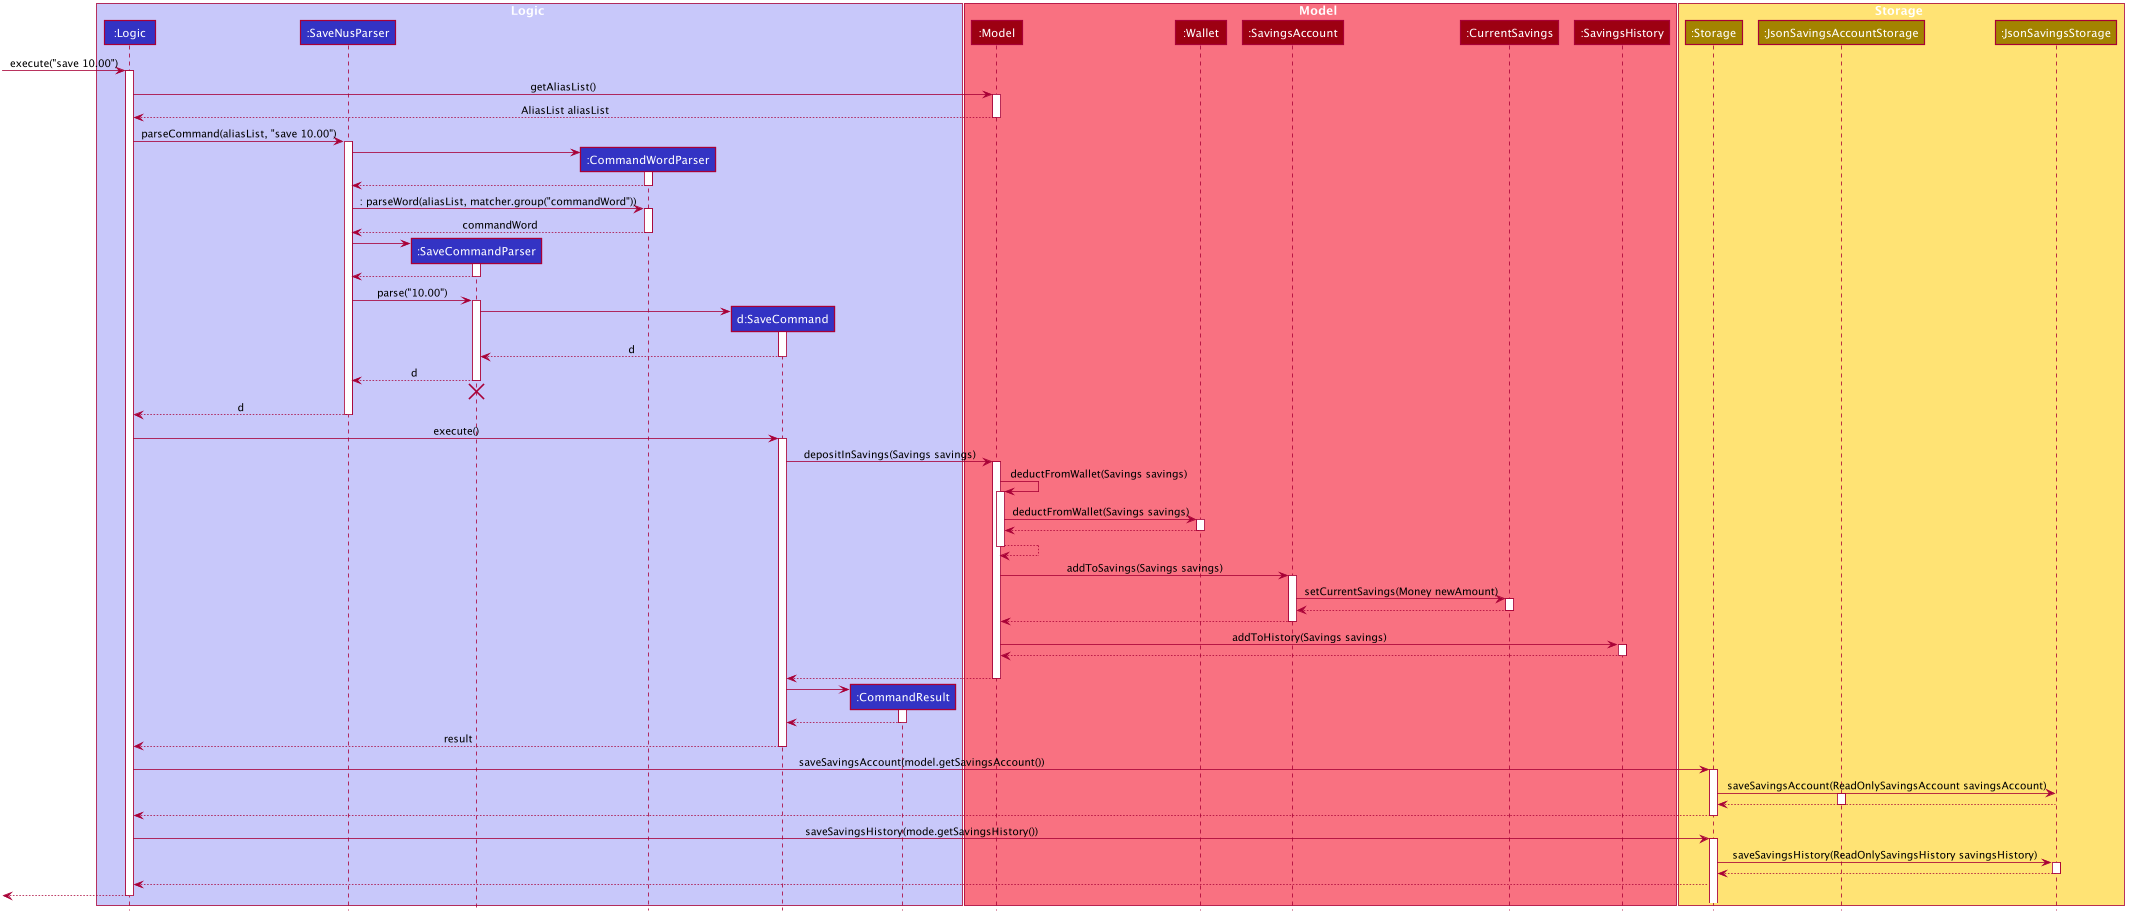

The diagram above was rendered by PlantUML. Its source (embedded in the PNG):
@startuml








skinparam BackgroundColor #FFFFFFF

skinparam Shadowing false

skinparam Class {
    FontColor #FFFFFF
    BorderThickness 1
    BorderColor #FFFFFF
    StereotypeFontColor #FFFFFF
    FontName Arial
}

skinparam Actor {
    BorderColor #000000
    Color #000000
    FontName Arial
}

skinparam Sequence {
    MessageAlign center
    BoxFontSize 15
    BoxPadding 0
    BoxFontColor #FFFFFF
    FontName Arial
}

skinparam Participant {
    FontColor #FFFFFFF
    Padding 10
}

skinparam MinClassWidth 50
skinparam ParticipantPadding 5
skinparam Shadowing false
skinparam DefaultTextAlignment center
skinparam packageStyle Rectangle

hide footbox
hide members
hide circle

box Logic #C8C8FA
participant ":Logic" as Logic #3333C4
participant ":SaveNusParser" as SaveNusParser #3333C4
participant ":SaveCommandParser" as SaveCommandParser #3333C4
participant ":CommandWordParser" as CommandWordParser #3333C4
participant "d:SaveCommand" as SaveCommand #3333C4
participant ":CommandResult" as CommandResult #3333C4
end box

box Model #F97181
participant ":Model" as Model #9D0012
participant ":Wallet" as Wallet #9D0012
participant ":SavingsAccount" as SavingsAccount #9D0012
participant ":CurrentSavings" as CurrentSavings #9D0012
participant ":SavingsHistory" as SavingsHistory #9D0012
end box

box Storage #FFE374
participant ":Storage" as Storage #A38300
participant ":JsonSavingsAccountStorage" as JsonSavingsAccountStorage #A38300
participant ":JsonSavingsStorage" as JsonSavingsStorage #A38300
end box

[-> Logic : execute("save 10.00")
activate Logic

Logic -> Model : getAliasList()
activate Model
Model --> Logic : AliasList aliasList

deactivate Model
Logic -> SaveNusParser : parseCommand(aliasList, "save 10.00")
activate SaveNusParser

create CommandWordParser
SaveNusParser -> CommandWordParser
activate CommandWordParser
CommandWordParser --> SaveNusParser
deactivate CommandWordParser
SaveNusParser -> CommandWordParser : : parseWord(aliasList, matcher.group("commandWord"))
activate CommandWordParser
CommandWordParser --> SaveNusParser : commandWord
deactivate CommandWordParser

create SaveCommandParser
SaveNusParser -> SaveCommandParser
activate SaveCommandParser
SaveCommandParser --> SaveNusParser
deactivate SaveCommandParser
SaveNusParser -> SaveCommandParser : parse("10.00")
activate SaveCommandParser

create SaveCommand
SaveCommandParser -> SaveCommand
activate SaveCommand

SaveCommand --> SaveCommandParser : d
deactivate SaveCommand

SaveCommandParser --> SaveNusParser : d
deactivate SaveCommandParser
SaveCommandParser -[hidden]-> SaveNusParser
destroy SaveCommandParser

SaveNusParser --> Logic : d
deactivate SaveNusParser

Logic -> SaveCommand : execute()
activate SaveCommand

SaveCommand -> Model : depositInSavings(Savings savings)
activate Model
Model -> Model : deductFromWallet(Savings savings)
activate Model
Model -> Wallet : deductFromWallet(Savings savings)
activate Wallet
Wallet --> Model
deactivate Wallet
Model --> Model
deactivate Model

Model -> SavingsAccount : addToSavings(Savings savings)
activate SavingsAccount
SavingsAccount -> CurrentSavings : setCurrentSavings(Money newAmount)
activate CurrentSavings
CurrentSavings --> SavingsAccount
deactivate CurrentSavings
SavingsAccount --> Model
deactivate SavingsAccount

Model -> SavingsHistory : addToHistory(Savings savings)
activate SavingsHistory
SavingsHistory --> Model
deactivate SavingsHistory
Model -[hidden]-> SaveCommand
Model --> SaveCommand
deactivate Model

create CommandResult
SaveCommand -> CommandResult
activate CommandResult

CommandResult --> SaveCommand
deactivate CommandResult

SaveCommand --> Logic : result
deactivate SaveCommand

Logic -> Storage : saveSavingsAccount(model.getSavingsAccount())
activate Storage

Storage -> JsonSavingsStorage : saveSavingsAccount(ReadOnlySavingsAccount savingsAccount)
activate JsonSavingsAccountStorage
JsonSavingsStorage --> Storage
deactivate JsonSavingsAccountStorage
Storage --> Logic
deactivate Storage

Logic -> Storage : saveSavingsHistory(mode.getSavingsHistory())
activate Storage
Storage -> JsonSavingsStorage : saveSavingsHistory(ReadOnlySavingsHistory savingsHistory)
activate JsonSavingsStorage
JsonSavingsStorage --> Storage
deactivate JsonSavingsStorage
Storage --> Logic

[<--Logic
deactivate Logic

@enduml